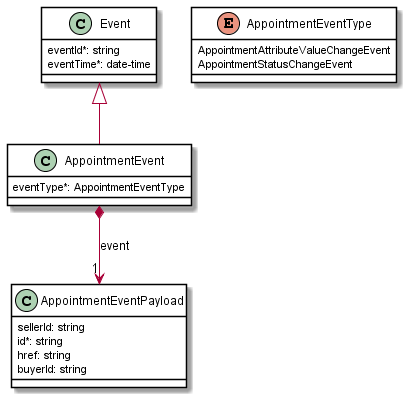

The diagram above was rendered by PlantUML. Its source (embedded in the PNG):
@startuml
skinparam {
    ClassBackgroundColor White
    ClassBorderColor Black
}



class Event {

    eventId*: string
    eventTime*: date-time
}


class AppointmentEventPayload {

    sellerId: string
    id*: string
    href: string
    buyerId: string
}

class AppointmentEvent {

    eventType*: AppointmentEventType
}
Event <|-- AppointmentEvent

AppointmentEvent *-->"1" AppointmentEventPayload : event


enum AppointmentEventType {

    AppointmentAttributeValueChangeEvent
    AppointmentStatusChangeEvent
}
@enduml